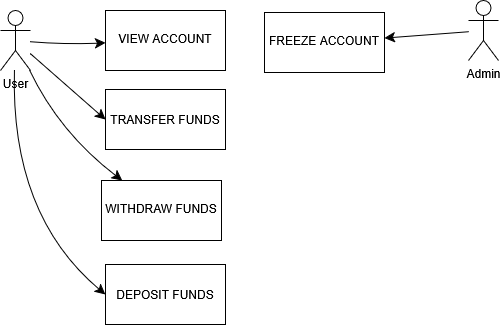

The diagram above was exported from draw.io. Its source (the exported page's mxGraphModel, read from the mxfile embedded in the PNG):
<mxGraphModel dx="1112" dy="1203" grid="0" gridSize="10" guides="1" tooltips="1" connect="1" arrows="1" fold="1" page="0" pageScale="1" pageWidth="827" pageHeight="1169" math="0" shadow="0">
  <root>
    <mxCell id="0" />
    <mxCell id="1" parent="0" />
    <mxCell id="nFAm9hjc3Ce-A2lcVr_G-3" value="" style="edgeStyle=none;curved=1;rounded=0;orthogonalLoop=1;jettySize=auto;html=1;fontSize=12;startSize=8;endSize=8;" edge="1" parent="1" source="nFAm9hjc3Ce-A2lcVr_G-1" target="nFAm9hjc3Ce-A2lcVr_G-2">
      <mxGeometry relative="1" as="geometry">
        <Array as="points">
          <mxPoint x="27" y="-62" />
        </Array>
      </mxGeometry>
    </mxCell>
    <mxCell id="nFAm9hjc3Ce-A2lcVr_G-6" value="" style="edgeStyle=none;curved=1;rounded=0;orthogonalLoop=1;jettySize=auto;html=1;fontSize=12;startSize=8;endSize=8;" edge="1" parent="1" source="nFAm9hjc3Ce-A2lcVr_G-1" target="nFAm9hjc3Ce-A2lcVr_G-5">
      <mxGeometry relative="1" as="geometry">
        <Array as="points">
          <mxPoint x="22" y="26" />
        </Array>
      </mxGeometry>
    </mxCell>
    <mxCell id="nFAm9hjc3Ce-A2lcVr_G-1" value="User" style="shape=umlActor;verticalLabelPosition=bottom;verticalAlign=top;html=1;outlineConnect=0;" vertex="1" parent="1">
      <mxGeometry x="-37" y="-96" width="30" height="60" as="geometry" />
    </mxCell>
    <mxCell id="nFAm9hjc3Ce-A2lcVr_G-2" value="&lt;div&gt;&lt;br&gt;&lt;/div&gt;&lt;div&gt;VIEW ACCOUNT&lt;/div&gt;&lt;div&gt;&lt;br&gt;&lt;/div&gt;" style="whiteSpace=wrap;html=1;verticalAlign=top;" vertex="1" parent="1">
      <mxGeometry x="68" y="-96" width="120" height="60" as="geometry" />
    </mxCell>
    <mxCell id="nFAm9hjc3Ce-A2lcVr_G-4" value="TRANSFER FUNDS" style="rounded=0;whiteSpace=wrap;html=1;" vertex="1" parent="1">
      <mxGeometry x="68" y="-17" width="120" height="60" as="geometry" />
    </mxCell>
    <mxCell id="nFAm9hjc3Ce-A2lcVr_G-5" value="&lt;div&gt;&lt;br&gt;&lt;/div&gt;&lt;div&gt;WITHDRAW FUNDS&lt;/div&gt;&lt;div&gt;&lt;br&gt;&lt;/div&gt;" style="whiteSpace=wrap;html=1;verticalAlign=top;" vertex="1" parent="1">
      <mxGeometry x="64" y="74" width="120" height="60" as="geometry" />
    </mxCell>
    <mxCell id="nFAm9hjc3Ce-A2lcVr_G-7" value="" style="endArrow=classic;html=1;rounded=0;fontSize=12;startSize=8;endSize=8;curved=1;entryX=0;entryY=0.5;entryDx=0;entryDy=0;" edge="1" parent="1" source="nFAm9hjc3Ce-A2lcVr_G-1" target="nFAm9hjc3Ce-A2lcVr_G-4">
      <mxGeometry width="50" height="50" relative="1" as="geometry">
        <mxPoint x="175" y="225" as="sourcePoint" />
        <mxPoint x="225" y="175" as="targetPoint" />
      </mxGeometry>
    </mxCell>
    <mxCell id="nFAm9hjc3Ce-A2lcVr_G-8" value="DEPOSIT FUNDS" style="rounded=0;whiteSpace=wrap;html=1;" vertex="1" parent="1">
      <mxGeometry x="68" y="158" width="120" height="60" as="geometry" />
    </mxCell>
    <mxCell id="nFAm9hjc3Ce-A2lcVr_G-9" value="" style="endArrow=classic;html=1;rounded=0;fontSize=12;startSize=8;endSize=8;curved=1;entryX=0;entryY=0.5;entryDx=0;entryDy=0;" edge="1" parent="1" target="nFAm9hjc3Ce-A2lcVr_G-8">
      <mxGeometry width="50" height="50" relative="1" as="geometry">
        <mxPoint x="-23" y="-36" as="sourcePoint" />
        <mxPoint x="225" y="175" as="targetPoint" />
        <Array as="points">
          <mxPoint x="-27" y="108" />
        </Array>
      </mxGeometry>
    </mxCell>
    <mxCell id="nFAm9hjc3Ce-A2lcVr_G-16" value="" style="edgeStyle=none;curved=1;rounded=0;orthogonalLoop=1;jettySize=auto;html=1;fontSize=12;startSize=8;endSize=8;" edge="1" parent="1" source="nFAm9hjc3Ce-A2lcVr_G-10" target="nFAm9hjc3Ce-A2lcVr_G-15">
      <mxGeometry relative="1" as="geometry" />
    </mxCell>
    <mxCell id="nFAm9hjc3Ce-A2lcVr_G-10" value="&lt;div&gt;Admin&lt;/div&gt;&lt;div&gt;&lt;br&gt;&lt;/div&gt;" style="shape=umlActor;verticalLabelPosition=bottom;verticalAlign=top;html=1;outlineConnect=0;" vertex="1" parent="1">
      <mxGeometry x="431" y="-106" width="30" height="60" as="geometry" />
    </mxCell>
    <mxCell id="nFAm9hjc3Ce-A2lcVr_G-15" value="&lt;div&gt;&lt;br&gt;&lt;/div&gt;&lt;div&gt;FREEZE ACCOUNT&lt;/div&gt;" style="whiteSpace=wrap;html=1;verticalAlign=top;" vertex="1" parent="1">
      <mxGeometry x="227" y="-94" width="120" height="60" as="geometry" />
    </mxCell>
  </root>
</mxGraphModel>